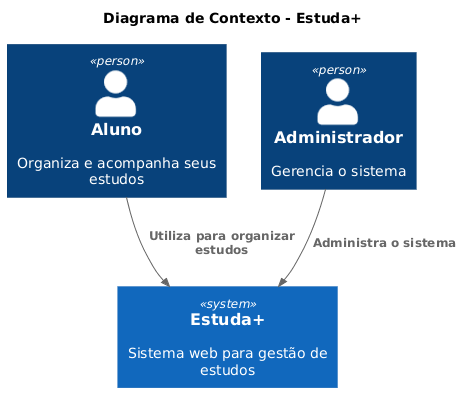

The diagram above was rendered by PlantUML. Its source (embedded in the PNG):
@startuml
!include <C4/C4_Context>

title Diagrama de Contexto - Estuda+

Person(aluno, "Aluno", "Organiza e acompanha seus estudos")
Person(admin, "Administrador", "Gerencia o sistema")

System(estudamais, "Estuda+", "Sistema web para gestão de estudos")

Rel(aluno, estudamais, "Utiliza para organizar estudos")
Rel(admin, estudamais, "Administra o sistema")
@enduml